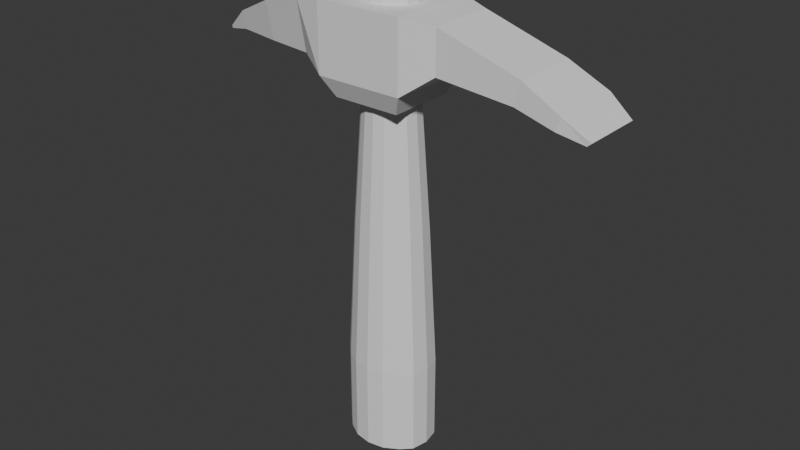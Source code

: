 # Source: pickaxe.blend  (saved by Blender 5.1.30; exported with 4.5.12 LTS)
import bpy
from mathutils import Matrix  # noqa: F401  (used for matrix-valued properties, if any)

bpy.ops.wm.read_factory_settings(use_empty=True)
scene = bpy.context.scene
scene.name = 'Scene'

# ---- collections
col_collection = bpy.data.collections.new('Collection'); scene.collection.children.link(col_collection)

# ---- world
world_world = bpy.data.worlds.new('World'); scene.world = world_world
world_world.use_nodes = True; world_world.node_tree.nodes.clear()
_N = world_world.node_tree.nodes; _L = world_world.node_tree.links
n0 = _N.new('ShaderNodeOutputWorld'); n0.name = 'World Output'; n0.location = (200, 100)
n1 = _N.new('ShaderNodeBackground'); n1.name = 'Background'; n1.location = (-200, 100)
n1.inputs[0].default_value = (0.05088, 0.05088, 0.05088, 1.0)
_L.new(n1.outputs[0], n0.inputs[0])
n0.is_active_output = True
world_world.color = (0.05088, 0.05088, 0.05088)
world_world.sun_shadow_jitter_overblur = 0.0

# ---- meshes
me_cylinder_002 = bpy.data.meshes.new('Cylinder.002')
me_cylinder_002.from_pydata([(0.0, 0.8544, -1.0), (0.0, 0.8544, 1.0), (0.3827, 0.7893, -1.0), (0.3827, 0.7893, 1.0), (0.7071, 0.5958, -1.0), (0.7071, 0.5958, 1.0), (0.9239, 0.3827, -1.0), (0.9239, 0.3827, 1.0), (1.0, 0.0, -1.0), (1.0, 0.0, 1.0), (0.9239, -0.3827, -1.0), (0.9239, -0.3827, 1.0), (0.7071, -0.5958, -1.0), (0.7071, -0.5958, 1.0), (0.3827, -0.7893, -1.0), (0.3827, -0.7893, 1.0), (0.0, -0.8544, -1.0), (0.0, -0.8544, 1.0), (-0.3827, -0.7893, -1.0), (-0.3827, -0.7893, 1.0), (-0.7071, -0.5958, -1.0), (-0.7071, -0.5958, 1.0), (-0.9239, -0.3827, -1.0), (-0.9239, -0.3827, 1.0), (-1.0, 0.0, -1.0), (-1.0, 0.0, 1.0), (-0.9239, 0.3827, -1.0), (-0.9239, 0.3827, 1.0), (-0.7071, 0.5958, -1.0), (-0.7071, 0.5958, 1.0), (-0.3827, 0.7893, -1.0), (-0.3827, 0.7893, 1.0), (0.318, 0.656, 4.203), (-2.517e-09, 0.7101, 4.203), (0.5877, 0.4952, 4.203), (0.7678, 0.318, 4.203), (0.8311, -6.292e-10, 4.203), (0.7678, -0.318, 4.203), (0.5877, -0.4952, 4.203), (0.318, -0.656, 4.203), (-2.517e-09, -0.7101, 4.203), (-0.318, -0.656, 4.203), (-0.5877, -0.4952, 4.203), (-0.7678, -0.318, 4.203), (-0.8311, -6.292e-10, 4.203), (-0.7678, 0.318, 4.203), (-0.5877, 0.4952, 4.203), (-0.318, 0.656, 4.203), (0.2325, 0.4795, 7.491), (-6.397e-07, 0.519, 7.491), (0.4296, 0.3619, 7.491), (0.5613, 0.2325, 7.491), (0.6075, -2.464e-09, 7.491), (0.5613, -0.2325, 7.491), (0.4296, -0.3619, 7.491), (0.2325, -0.4795, 7.491), (-6.397e-07, -0.519, 7.491), (-0.2325, -0.4795, 7.491), (-0.4296, -0.3619, 7.491), (-0.5613, -0.2325, 7.491), (-0.6075, -2.464e-09, 7.491), (-0.5613, 0.2325, 7.491), (-0.4296, 0.3619, 7.491), (-0.2325, 0.4795, 7.491), (0.2734, 0.5638, 9.522), (-2.648e-07, 0.6103, 9.522), (0.5051, 0.4256, 9.522), (0.6599, 0.2734, 9.522), (0.7143, -3.225e-09, 9.522), (0.6599, -0.2734, 9.522), (0.5051, -0.4256, 9.522), (0.2734, -0.5638, 9.522), (-2.648e-07, -0.6103, 9.522), (-0.2734, -0.5638, 9.522), (-0.5051, -0.4256, 9.522), (-0.6599, -0.2734, 9.522), (-0.7143, -3.225e-09, 9.522), (-0.6599, 0.2734, 9.522), (-0.5051, 0.4256, 9.522), (-0.2734, 0.5638, 9.522)], [], [(0, 1, 3, 2), (2, 3, 5, 4), (4, 5, 7, 6), (6, 7, 9, 8), (8, 9, 11, 10), (10, 11, 13, 12), (12, 13, 15, 14), (14, 15, 17, 16), (16, 17, 19, 18), (18, 19, 21, 20), (20, 21, 23, 22), (22, 23, 25, 24), (24, 25, 27, 26), (26, 27, 29, 28), (5, 3, 32, 34), (28, 29, 31, 30), (30, 31, 1, 0), (0, 2, 4, 6, 8, 10, 12, 14, 16, 18, 20, 22, 24, 26, 28, 30), (42, 41, 57, 58), (15, 13, 38, 39), (25, 23, 43, 44), (11, 9, 36, 37), (21, 19, 41, 42), (31, 29, 46, 47), (7, 5, 34, 35), (17, 15, 39, 40), (3, 1, 33, 32), (27, 25, 44, 45), (13, 11, 37, 38), (23, 21, 42, 43), (1, 31, 47, 33), (9, 7, 35, 36), (19, 17, 40, 41), (29, 27, 45, 46), (63, 62, 78, 79), (35, 34, 50, 51), (43, 42, 58, 59), (36, 35, 51, 52), (44, 43, 59, 60), (37, 36, 52, 53), (45, 44, 60, 61), (38, 37, 53, 54), (46, 45, 61, 62), (39, 38, 54, 55), (47, 46, 62, 63), (40, 39, 55, 56), (32, 33, 49, 48), (33, 47, 63, 49), (41, 40, 56, 57), (34, 32, 48, 50), (64, 65, 79, 78, 77, 76, 75, 74, 73, 72, 71, 70, 69, 68, 67, 66), (56, 55, 71, 72), (48, 49, 65, 64), (49, 63, 79, 65), (57, 56, 72, 73), (50, 48, 64, 66), (58, 57, 73, 74), (51, 50, 66, 67), (59, 58, 74, 75), (52, 51, 67, 68), (60, 59, 75, 76), (53, 52, 68, 69), (61, 60, 76, 77), (54, 53, 69, 70), (62, 61, 77, 78), (55, 54, 70, 71)])
_uv = me_cylinder_002.uv_layers.new(name='UVMap')
_uv.uv.foreach_set('vector', [1.0, 0.5, 1.0, 1.0, 0.9375, 1.0, 0.9375, 0.5, 0.9375, 0.5, 0.9375, 1.0, 0.875, 1.0, 0.875, 0.5, 0.875, 0.5, 0.875, 1.0, 0.8125, 1.0, 0.8125, 0.5, 0.8125, 0.5, 0.8125, 1.0, 0.75, 1.0, 0.75, 0.5, 0.75, 0.5, 0.75, 1.0, 0.6875, 1.0, 0.6875, 0.5, 0.6875, 0.5, 0.6875, 1.0, 0.625, 1.0, 0.625, 0.5, 0.625, 0.5, 0.625, 1.0, 0.5625, 1.0, 0.5625, 0.5, 0.5625, 0.5, 0.5625, 1.0, 0.5, 1.0, 0.5, 0.5, 0.5, 0.5, 0.5, 1.0, 0.4375, 1.0, 0.4375, 0.5, 0.4375, 0.5, 0.4375, 1.0, 0.375, 1.0, 0.375, 0.5, 0.375, 0.5, 0.375, 1.0, 0.3125, 1.0, 0.3125, 0.5, 0.3125, 0.5, 0.3125, 1.0, 0.25, 1.0, 0.25, 0.5, 0.25, 0.5, 0.25, 1.0, 0.1875, 1.0, 0.1875, 0.5, 0.1875, 0.5, 0.1875, 1.0, 0.125, 1.0, 0.125, 0.5, 0.875, 1.0, 0.9375, 1.0, 0.9375, 1.0, 0.875, 1.0, 0.125, 0.5, 0.125, 1.0, 0.0625, 1.0, 0.0625, 0.5, 0.0625, 0.5, 0.0625, 1.0, 0.0, 1.0, 0.0, 0.5, 0.75, 0.49, 0.8418, 0.4717, 0.9197, 0.4197, 0.9717, 0.3418, 0.99, 0.25, 0.9717, 0.1582, 0.9197, 0.08029, 0.8418, 0.02827, 0.75, 0.01, 0.6582, 0.02827, 0.5803, 0.08029, 0.5283, 0.1582, 0.51, 0.25, 0.5283, 0.3418, 0.5803, 0.4197, 0.6582, 0.4717, 0.375, 1.0, 0.4375, 1.0, 0.4375, 1.0, 0.375, 1.0, 0.5625, 1.0, 0.625, 1.0, 0.625, 1.0, 0.5625, 1.0, 0.25, 1.0, 0.3125, 1.0, 0.3125, 1.0, 0.25, 1.0, 0.6875, 1.0, 0.75, 1.0, 0.75, 1.0, 0.6875, 1.0, 0.375, 1.0, 0.4375, 1.0, 0.4375, 1.0, 0.375, 1.0, 0.0625, 1.0, 0.125, 1.0, 0.125, 1.0, 0.0625, 1.0, 0.8125, 1.0, 0.875, 1.0, 0.875, 1.0, 0.8125, 1.0, 0.5, 1.0, 0.5625, 1.0, 0.5625, 1.0, 0.5, 1.0, 0.9375, 1.0, 1.0, 1.0, 1.0, 1.0, 0.9375, 1.0, 0.1875, 1.0, 0.25, 1.0, 0.25, 1.0, 0.1875, 1.0, 0.625, 1.0, 0.6875, 1.0, 0.6875, 1.0, 0.625, 1.0, 0.3125, 1.0, 0.375, 1.0, 0.375, 1.0, 0.3125, 1.0, 0.0, 1.0, 0.0625, 1.0, 0.0625, 1.0, 0.0, 1.0, 0.75, 1.0, 0.8125, 1.0, 0.8125, 1.0, 0.75, 1.0, 0.4375, 1.0, 0.5, 1.0, 0.5, 1.0, 0.4375, 1.0, 0.125, 1.0, 0.1875, 1.0, 0.1875, 1.0, 0.125, 1.0, 0.0625, 1.0, 0.125, 1.0, 0.125, 1.0, 0.0625, 1.0, 0.8125, 1.0, 0.875, 1.0, 0.875, 1.0, 0.8125, 1.0, 0.3125, 1.0, 0.375, 1.0, 0.375, 1.0, 0.3125, 1.0, 0.75, 1.0, 0.8125, 1.0, 0.8125, 1.0, 0.75, 1.0, 0.25, 1.0, 0.3125, 1.0, 0.3125, 1.0, 0.25, 1.0, 0.6875, 1.0, 0.75, 1.0, 0.75, 1.0, 0.6875, 1.0, 0.1875, 1.0, 0.25, 1.0, 0.25, 1.0, 0.1875, 1.0, 0.625, 1.0, 0.6875, 1.0, 0.6875, 1.0, 0.625, 1.0, 0.125, 1.0, 0.1875, 1.0, 0.1875, 1.0, 0.125, 1.0, 0.5625, 1.0, 0.625, 1.0, 0.625, 1.0, 0.5625, 1.0, 0.0625, 1.0, 0.125, 1.0, 0.125, 1.0, 0.0625, 1.0, 0.5, 1.0, 0.5625, 1.0, 0.5625, 1.0, 0.5, 1.0, 0.9375, 1.0, 1.0, 1.0, 1.0, 1.0, 0.9375, 1.0, 0.0, 1.0, 0.0625, 1.0, 0.0625, 1.0, 0.0, 1.0, 0.4375, 1.0, 0.5, 1.0, 0.5, 1.0, 0.4375, 1.0, 0.875, 1.0, 0.9375, 1.0, 0.9375, 1.0, 0.875, 1.0, 0.3418, 0.4717, 0.25, 0.49, 0.1582, 0.4717, 0.08029, 0.4197, 0.02827, 0.3418, 0.01, 0.25, 0.02827, 0.1582, 0.08029, 0.08029, 0.1582, 0.02827, 0.25, 0.01, 0.3418, 0.02827, 0.4197, 0.08029, 0.4717, 0.1582, 0.49, 0.25, 0.4717, 0.3418, 0.4197, 0.4197, 0.5, 1.0, 0.5625, 1.0, 0.5625, 1.0, 0.5, 1.0, 0.9375, 1.0, 1.0, 1.0, 1.0, 1.0, 0.9375, 1.0, 0.0, 1.0, 0.0625, 1.0, 0.0625, 1.0, 0.0, 1.0, 0.4375, 1.0, 0.5, 1.0, 0.5, 1.0, 0.4375, 1.0, 0.875, 1.0, 0.9375, 1.0, 0.9375, 1.0, 0.875, 1.0, 0.375, 1.0, 0.4375, 1.0, 0.4375, 1.0, 0.375, 1.0, 0.8125, 1.0, 0.875, 1.0, 0.875, 1.0, 0.8125, 1.0, 0.3125, 1.0, 0.375, 1.0, 0.375, 1.0, 0.3125, 1.0, 0.75, 1.0, 0.8125, 1.0, 0.8125, 1.0, 0.75, 1.0, 0.25, 1.0, 0.3125, 1.0, 0.3125, 1.0, 0.25, 1.0, 0.6875, 1.0, 0.75, 1.0, 0.75, 1.0, 0.6875, 1.0, 0.1875, 1.0, 0.25, 1.0, 0.25, 1.0, 0.1875, 1.0, 0.625, 1.0, 0.6875, 1.0, 0.6875, 1.0, 0.625, 1.0, 0.125, 1.0, 0.1875, 1.0, 0.1875, 1.0, 0.125, 1.0, 0.5625, 1.0, 0.625, 1.0, 0.625, 1.0, 0.5625, 1.0])
me_cylinder_002.update()
me_cube_002 = bpy.data.meshes.new('Cube.002')
me_cube_002.from_pydata([(-0.7715, -0.7715, -1.0), (-1.0, -1.0, 1.0), (-0.7715, 0.7715, -1.0), (-1.0, 1.0, 1.0), (0.7715, -0.7715, -1.0), (1.0, -1.0, 1.0), (0.7715, 0.7715, -1.0), (1.0, 1.0, 1.0), (-1.0, -1.0, -0.5417), (-1.0, 1.0, -0.5417), (1.0, 1.0, -0.5417), (1.0, -1.0, -0.5417), (-1.698, -0.632, -0.3196), (-1.698, -0.8531, 0.8688), (-1.698, 0.8531, 0.8688), (-1.698, 0.632, -0.3196), (1.69, 0.7418, 0.9108), (1.69, -0.762, 0.9108), (1.69, 0.7418, -0.0433), (1.69, -0.762, -0.0433), (-2.794, -0.4714, -0.3261), (-2.794, -0.6364, 0.5604), (-2.794, 0.6364, 0.5604), (-2.794, 0.4714, -0.3261), (-3.878, -0.2248, -0.3557), (-3.878, -0.3035, 0.06708), (-3.878, 0.3035, 0.06708), (-3.878, 0.2248, -0.3557), (-4.522, -0.03594, -0.5045), (-4.522, -0.04852, -0.437), (-4.522, 0.04852, -0.437), (-4.522, 0.03594, -0.5045), (3.532, 0.7418, 0.3353), (3.532, -0.762, 0.3353), (3.416, 0.7418, -0.19), (3.416, -0.762, -0.19), (4.413, 0.7998, -0.1045), (4.413, -0.8201, -0.1045), (4.311, 0.7998, -0.4024), (4.311, -0.8201, -0.4024), (4.965, 0.6763, -0.4791), (4.965, -0.6966, -0.4791), (4.878, 0.6763, -0.5553), (4.878, -0.6966, -0.5553), (4.311, 0.7998, -0.4024)], [], [(9, 8, 12, 15), (9, 3, 7, 10), (7, 5, 17, 16), (11, 5, 1, 8), (2, 6, 4, 0), (7, 3, 1, 5), (4, 11, 8, 0), (6, 10, 11, 4), (2, 9, 10, 6), (0, 8, 9, 2), (13, 14, 22, 21), (1, 3, 14, 13), (3, 9, 15, 14), (8, 1, 13, 12), (17, 19, 35, 33), (11, 10, 18, 19), (5, 11, 19, 17), (10, 7, 16, 18), (23, 20, 24, 27), (14, 15, 23, 22), (12, 13, 21, 20), (15, 12, 20, 23), (26, 27, 31, 30), (21, 22, 26, 25), (22, 23, 27, 26), (20, 21, 25, 24), (28, 29, 30, 31), (24, 25, 29, 28), (27, 24, 28, 31), (25, 26, 30, 29), (35, 34, 44, 39), (16, 17, 33, 32), (19, 18, 34, 35), (18, 16, 32, 34), (37, 39, 43, 41), (34, 32, 36, 44), (33, 35, 39, 37), (32, 33, 37, 36), (42, 40, 41, 43), (36, 37, 41, 40), (39, 38, 42, 43), (38, 36, 40, 42)])
_uv = me_cube_002.uv_layers.new(name='UVMap')
_uv.uv.foreach_set('vector', [0.4323, 0.25, 0.4323, 0.0, 0.4323, 0.0, 0.4323, 0.25, 0.4323, 0.25, 0.625, 0.25, 0.625, 0.5, 0.4323, 0.5, 0.625, 0.5, 0.625, 0.75, 0.625, 0.75, 0.625, 0.5, 0.4323, 0.75, 0.625, 0.75, 0.625, 1.0, 0.4323, 1.0, 0.125, 0.5, 0.375, 0.5, 0.375, 0.75, 0.125, 0.75, 0.625, 0.5, 0.875, 0.5, 0.875, 0.75, 0.625, 0.75, 0.375, 0.75, 0.4323, 0.75, 0.4323, 1.0, 0.375, 1.0, 0.375, 0.5, 0.4323, 0.5, 0.4323, 0.75, 0.375, 0.75, 0.375, 0.25, 0.4323, 0.25, 0.4323, 0.5, 0.375, 0.5, 0.375, 0.0, 0.4323, 0.0, 0.4323, 0.25, 0.375, 0.25, 0.875, 0.75, 0.875, 0.5, 0.875, 0.5, 0.875, 0.75, 0.875, 0.75, 0.875, 0.5, 0.875, 0.5, 0.875, 0.75, 0.625, 0.25, 0.4323, 0.25, 0.4323, 0.25, 0.625, 0.25, 0.4323, 1.0, 0.625, 1.0, 0.625, 1.0, 0.4323, 1.0, 0.625, 0.75, 0.4323, 0.75, 0.4323, 0.75, 0.625, 0.75, 0.4323, 0.75, 0.4323, 0.5, 0.4323, 0.5, 0.4323, 0.75, 0.625, 0.75, 0.4323, 0.75, 0.4323, 0.75, 0.625, 0.75, 0.4323, 0.5, 0.625, 0.5, 0.625, 0.5, 0.4323, 0.5, 0.4323, 0.25, 0.4323, 0.0, 0.4323, 0.0, 0.4323, 0.25, 0.625, 0.25, 0.4323, 0.25, 0.4323, 0.25, 0.625, 0.25, 0.4323, 1.0, 0.625, 1.0, 0.625, 1.0, 0.4323, 1.0, 0.4323, 0.25, 0.4323, 0.0, 0.4323, 0.0, 0.4323, 0.25, 0.625, 0.25, 0.4323, 0.25, 0.4323, 0.25, 0.625, 0.25, 0.875, 0.75, 0.875, 0.5, 0.875, 0.5, 0.875, 0.75, 0.625, 0.25, 0.4323, 0.25, 0.4323, 0.25, 0.625, 0.25, 0.4323, 1.0, 0.625, 1.0, 0.625, 1.0, 0.4323, 1.0, 0.4323, 0.0, 0.625, 0.0, 0.625, 0.25, 0.4323, 0.25, 0.4323, 1.0, 0.625, 1.0, 0.625, 1.0, 0.4323, 1.0, 0.4323, 0.25, 0.4323, 0.0, 0.4323, 0.0, 0.4323, 0.25, 0.875, 0.75, 0.875, 0.5, 0.875, 0.5, 0.875, 0.75, 0.4323, 0.75, 0.4323, 0.5, 0.4323, 0.5, 0.4323, 0.75, 0.625, 0.5, 0.625, 0.75, 0.625, 0.75, 0.625, 0.5, 0.4323, 0.75, 0.4323, 0.5, 0.4323, 0.5, 0.4323, 0.75, 0.4323, 0.5, 0.625, 0.5, 0.625, 0.5, 0.4323, 0.5, 0.625, 0.75, 0.4323, 0.75, 0.4323, 0.75, 0.625, 0.75, 0.4323, 0.5, 0.625, 0.5, 0.625, 0.5, 0.4323, 0.5, 0.625, 0.75, 0.4323, 0.75, 0.4323, 0.75, 0.625, 0.75, 0.625, 0.5, 0.625, 0.75, 0.625, 0.75, 0.625, 0.5, 0.4323, 0.5, 0.625, 0.5, 0.625, 0.75, 0.4323, 0.75, 0.625, 0.5, 0.625, 0.75, 0.625, 0.75, 0.625, 0.5, 0.4323, 0.75, 0.4323, 0.5, 0.4323, 0.5, 0.4323, 0.75, 0.4323, 0.5, 0.625, 0.5, 0.625, 0.5, 0.4323, 0.5])
me_cube_002.update()

# ---- objects
ob_shalft = bpy.data.objects.new('shalft', me_cylinder_002)
ob_axe = bpy.data.objects.new('axe', me_cube_002)

# ---- transforms, parenting, visibility, modifiers, constraints
ob_shalft.location = (0.0, 0.0, -0.05785)
ob_shalft.scale = (0.1, 0.1, 0.1)
ob_axe.location = (0.0, 0.0, 0.7509)
ob_axe.scale = (0.1, 0.1, 0.1)

# ---- collection membership
col_collection.objects.link(ob_shalft)
col_collection.objects.link(ob_axe)

# ---- scene / render settings (as saved in the file)
scene.frame_start = 1; scene.frame_end = 250; scene.frame_set(1)
scene.render.engine = 'BLENDER_EEVEE_NEXT'
scene.render.bake_bias = 0.0
scene.render.bake_samples = 0
scene.cycles.sampling_pattern = 'TABULATED_SOBOL'
scene.eevee.use_volume_custom_range = False
bpy.context.view_layer.update()

# ---- added for rendering (the .blend has no active camera and no usable light): camera, sun
cam_auto = bpy.data.cameras.new('AutoCamera')
cam_auto.lens = 50.0
cam_auto.sensor_width = 36.0
cam_auto.clip_end = 1000.0
ob_auto_camera = bpy.data.objects.new('AutoCamera', cam_auto)
scene.collection.objects.link(ob_auto_camera)
ob_auto_camera.location = (1.34589, -1.58853, 1.42725)
ob_auto_camera.rotation_euler = (1.09748, -7.21219e-08, 0.694738)
scene.camera = ob_auto_camera
light_auto_sun = bpy.data.lights.new('AutoSun', 'SUN')
light_auto_sun.energy = 3.0
light_auto_sun.angle = 0.0523599
ob_auto_sun = bpy.data.objects.new('AutoSun', light_auto_sun)
scene.collection.objects.link(ob_auto_sun)
ob_auto_sun.rotation_euler = (0.872665, 0.174533, 0.523599)
bpy.context.view_layer.update()
